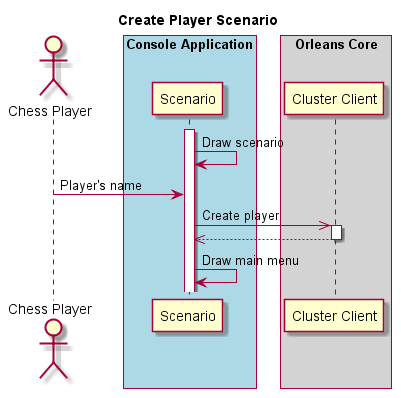

The diagram above was rendered by PlantUML. Its source (embedded in the PNG):
@startuml create-player_flow

title Create Player Scenario

actor "Chess Player" as chessPlayer

box "Console Application" #LightBlue
  participant "Scenario" as scenario
end box

box "Orleans Core" #LightGray
	participant "Cluster Client" as clusterClient
end box

activate scenario

  scenario -> scenario : Draw scenario
  chessPlayer -> scenario : Player's name

  scenario ->> clusterClient : Create player
  activate clusterClient

  clusterClient -->> scenario
  deactivate clusterClient

  scenario -> scenario : Draw main menu

@enduml